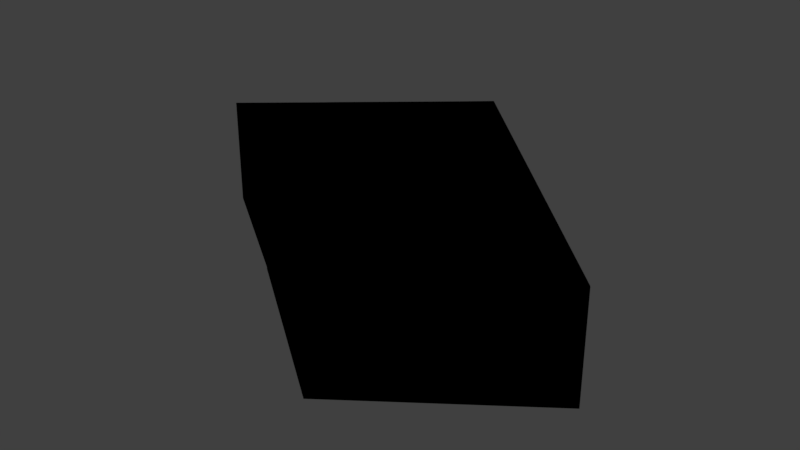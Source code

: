 # Source: sector_24.blend  (saved by Blender 2.79.0; exported with 4.5.12 LTS)
import bpy
from mathutils import Matrix  # noqa: F401  (used for matrix-valued properties, if any)

bpy.ops.wm.read_factory_settings(use_empty=True)
scene = bpy.context.scene
scene.name = 'Scene'

# ---- collections
col_collection_1 = bpy.data.collections.new('Collection 1'); scene.collection.children.link(col_collection_1)

# ---- materials (node trees are filled in below, after node groups)
mat_svgmat_048 = bpy.data.materials.new('SVGMat.048')
mat_svgmat_048.alpha_threshold = 0.0
mat_svgmat_048.use_transparent_shadow = False
mat_svgmat_048.diffuse_color = (0.0, 0.0, 0.0, 1.0)
mat_svgmat_048.roughness = 0.5

# ---- material node trees

# ---- world
world_world = bpy.data.worlds.new('World'); scene.world = world_world
world_world.color = (0.05088, 0.05088, 0.05088)
world_world.use_sun_shadow = False
world_world.sun_shadow_jitter_overblur = 0.0
world_world.cycles.sampling_method = 'MANUAL'

# ---- meshes
me_cucurve_024 = bpy.data.meshes.new('CUCurve.024')
me_cucurve_024.from_pydata([(0.1922, -0.2087, 0.0), (0.1905, -0.2102, 0.0), (0.1899, -0.2109, 0.0), (0.1896, -0.2111, 0.0), (0.1894, -0.2113, 0.0), (0.1886, -0.2121, 0.0), (0.1858, -0.2146, 0.0), (0.1778, -0.2216, 0.0), (0.1723, -0.2262, 0.0), (0.1711, -0.2272, 0.0), (0.1703, -0.2278, 0.0), (0.17, -0.228, 0.0), (0.1696, -0.2283, 0.0), (0.1688, -0.2289, 0.0), (0.1679, -0.2297, 0.0), (0.1669, -0.2306, 0.0), (0.1659, -0.2315, 0.0), (0.1639, -0.2333, 0.0), (0.1593, -0.2374, 0.0), (0.1504, -0.2448, 0.0), (0.1811, -0.2661, 0.0), (0.1812, -0.2663, 0.0), (0.2214, -0.296, 0.0), (0.2619, -0.2662, 0.0), (0.2618, -0.2661, 0.0), (0.2617, -0.2659, 0.0), (0.1974, -0.2041, 0.0), (0.1922, -0.2087, -0.01), (0.1905, -0.2102, -0.01), (0.1899, -0.2109, -0.01), (0.1896, -0.2111, -0.01), (0.1894, -0.2113, -0.01), (0.1886, -0.2121, -0.01), (0.1858, -0.2146, -0.01), (0.1778, -0.2216, -0.01), (0.1723, -0.2262, -0.01), (0.1711, -0.2272, -0.01), (0.1703, -0.2278, -0.01), (0.17, -0.228, -0.01), (0.1696, -0.2283, -0.01), (0.1688, -0.2289, -0.01), (0.1679, -0.2297, -0.01), (0.1669, -0.2306, -0.01), (0.1659, -0.2315, -0.01), (0.1639, -0.2333, -0.01), (0.1593, -0.2374, -0.01), (0.1504, -0.2448, -0.01), (0.1811, -0.2661, -0.01), (0.1812, -0.2663, -0.01), (0.2214, -0.296, -0.01), (0.2619, -0.2662, -0.01), (0.2618, -0.2661, -0.01), (0.2617, -0.2659, -0.01), (0.1974, -0.2041, -0.01)], [], [(22, 23, 24, 25, 26, 0, 1, 2, 3, 4, 5, 6, 7, 8, 9, 10, 11, 12, 13, 14, 15, 16, 17, 18, 19, 20, 21), (47, 46, 45, 44, 43, 42, 41, 40, 39, 38, 37, 36, 35, 34, 33, 32, 31, 30, 29, 28, 27, 53, 52, 51, 50, 49, 48), (24, 23, 50, 51), (25, 52, 53, 26), (16, 15, 14, 13, 12, 11, 10, 9, 8, 7, 6, 5, 4, 3, 2, 1, 0, 26, 53, 27, 28, 29, 30, 31, 32, 33, 34, 35, 36, 37, 38, 39, 40, 41, 42, 43, 44, 45, 46, 19, 18, 17), (25, 24, 51, 52), (20, 19, 46, 47), (21, 48, 49, 22), (21, 20, 47, 48), (23, 22, 49, 50)])
me_cucurve_024.materials.append(mat_svgmat_048)
me_cucurve_024.use_remesh_preserve_volume = False
me_cucurve_024.use_remesh_preserve_attributes = False
me_cucurve_024.use_mirror_vertex_groups = False
me_cucurve_024.update()

# ---- objects
ob_curve = bpy.data.objects.new('Curve', me_cucurve_024)

# ---- transforms, parenting, visibility, modifiers, constraints
ob_curve.location = (0.0, 0.0, 0.0)
ob_curve.scale = (100.0, 100.0, 255.0)
ob_curve.lineart.crease_threshold = 0.0

# ---- collection membership
col_collection_1.objects.link(ob_curve)

# ---- scene / render settings (as saved in the file)
scene.frame_start = 1; scene.frame_end = 250; scene.frame_set(1)
scene.render.engine = 'BLENDER_EEVEE_NEXT'
scene.render.resolution_percentage = 50
scene.render.dither_intensity = 0.0
scene.cycles.use_denoising = False
scene.cycles.samples = 128
scene.cycles.sampling_pattern = 'TABULATED_SOBOL'
scene.cycles.use_adaptive_sampling = False
scene.cycles.use_light_tree = False
scene.cycles.blur_glossy = 0.0
scene.cycles.sample_clamp_indirect = 0.0
scene.view_settings.view_transform = 'Standard'
bpy.context.view_layer.update()

# ---- added for rendering (the .blend has no active camera and no usable light): camera, sun
cam_auto = bpy.data.cameras.new('AutoCamera')
cam_auto.lens = 50.0
cam_auto.sensor_width = 36.0
cam_auto.clip_end = 1000.0
ob_auto_camera = bpy.data.objects.new('AutoCamera', cam_auto)
scene.collection.objects.link(ob_auto_camera)
ob_auto_camera.location = (34.1861, -41.2893, 9.58122)
ob_auto_camera.rotation_euler = (1.09748, -7.21219e-08, 0.694738)
scene.camera = ob_auto_camera
light_auto_sun = bpy.data.lights.new('AutoSun', 'SUN')
light_auto_sun.energy = 3.0
light_auto_sun.angle = 0.0523599
ob_auto_sun = bpy.data.objects.new('AutoSun', light_auto_sun)
scene.collection.objects.link(ob_auto_sun)
ob_auto_sun.rotation_euler = (0.872665, 0.174533, 0.523599)
bpy.context.view_layer.update()
